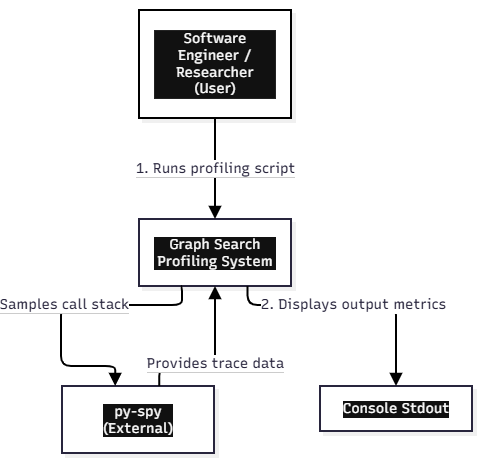

The diagram above was exported from draw.io. Its source (the exported page's mxGraphModel, read from the mxfile embedded in the PNG):
<mxGraphModel dx="1880" dy="562" grid="1" gridSize="10" guides="1" tooltips="1" connect="1" arrows="1" fold="1" page="1" pageScale="1" pageWidth="850" pageHeight="1100" background="light-dark(#FFFFFF,#121212)" math="0" shadow="0">
  <root>
    <mxCell id="0" />
    <mxCell id="1" parent="0" />
    <UserObject label="" mermaidData="{&#10;  &quot;data&quot;: &quot;graph TD\n    User[\&quot;Software Engineer / Researcher&lt;br&gt;(User)\&quot;]\n    System[\&quot;Graph Search Profiling System\&quot;]\n    Console[\&quot;Console Stdout\&quot;]\n    PySpy[\&quot;py-spy&lt;br&gt;(External)\&quot;]\n\n    User --&gt;|1. Runs profiling script| System\n    System --&gt;|Samples call stack| PySpy\n    PySpy --&gt;|Provides trace data| System\n    System --&gt;|2. Displays output metrics| Console&quot;,&#10;  &quot;config&quot;: null,&#10;  &quot;version&quot;: &quot;12&quot;&#10;}" id="ldfJPxp1bfcVDooMG6xC-24">
      <mxCell connectable="0" parent="1" style="group;transparentBounds=1;editIcon=1;lockedGroup=0;groupPadding=10;labelBackgroundColor=#FFFFFF;" vertex="1">
        <mxGeometry as="geometry" />
      </mxCell>
    </UserObject>
    <UserObject label="Software Engineer / Researcher&#10;(User)" mermaidId="n:User" mermaidBaseStyle="html=1;whiteSpace=wrap;strokeWidth=2;fillColor=#ffffff;strokeColor=#28253D;fontColor=#28253D;fontFamily=Recursive;fontSize=14;shadow=1;shadowColor=#000000;shadowOffsetX=4;shadowOffsetY=4;shadowBlur=0;shadowOpacity=6;" mermaidBaseValue="Software Engineer / Researcher&#10;(User)" id="ldfJPxp1bfcVDooMG6xC-25">
      <mxCell parent="ldfJPxp1bfcVDooMG6xC-24" style="html=1;whiteSpace=wrap;strokeWidth=2;fontFamily=Recursive;fontSize=14;shadow=1;shadowColor=#000000;shadowOffsetX=4;shadowOffsetY=4;shadowBlur=0;shadowOpacity=6;labelWidth=120;fontSource=https%3A%2F%2Ffonts.googleapis.com%2Fcss%3Ffamily%3DRecursive;labelBackgroundColor=#111111;labelBorderColor=#232323;fontColor=#FFFFFF;" vertex="1">
        <mxGeometry height="108" width="152" x="108" y="40" as="geometry" />
      </mxCell>
    </UserObject>
    <UserObject label="Graph Search Profiling System" mermaidId="n:System" mermaidBaseStyle="html=1;whiteSpace=wrap;strokeWidth=2;fillColor=#ffffff;strokeColor=#28253D;fontColor=#28253D;fontFamily=Recursive;fontSize=14;shadow=1;shadowColor=#000000;shadowOffsetX=4;shadowOffsetY=4;shadowBlur=0;shadowOpacity=6;" mermaidBaseValue="Graph Search Profiling System" id="ldfJPxp1bfcVDooMG6xC-26">
      <mxCell parent="ldfJPxp1bfcVDooMG6xC-24" style="html=1;whiteSpace=wrap;strokeWidth=2;fillColor=#ffffff;strokeColor=#28253D;fontColor=#FFFFFF;fontFamily=Recursive;fontSize=14;shadow=1;shadowColor=#000000;shadowOffsetX=4;shadowOffsetY=4;shadowBlur=0;shadowOpacity=6;labelWidth=120;fontSource=https%3A%2F%2Ffonts.googleapis.com%2Fcss%3Ffamily%3DRecursive;labelBackgroundColor=#111111;" vertex="1">
        <mxGeometry height="67" width="152" x="108" y="249" as="geometry" />
      </mxCell>
    </UserObject>
    <UserObject label="Console Stdout" mermaidId="n:Console" mermaidBaseStyle="html=1;whiteSpace=wrap;strokeWidth=2;fillColor=#ffffff;strokeColor=#28253D;fontColor=#28253D;fontFamily=Recursive;fontSize=14;shadow=1;shadowColor=#000000;shadowOffsetX=4;shadowOffsetY=4;shadowBlur=0;shadowOpacity=6;" mermaidBaseValue="Console Stdout" id="ldfJPxp1bfcVDooMG6xC-27">
      <mxCell parent="ldfJPxp1bfcVDooMG6xC-24" style="html=1;whiteSpace=wrap;strokeWidth=2;fillColor=#ffffff;strokeColor=#28253D;fontColor=#FFFFFF;fontFamily=Recursive;fontSize=14;shadow=1;shadowColor=#000000;shadowOffsetX=4;shadowOffsetY=4;shadowBlur=0;shadowOpacity=6;fontSource=https%3A%2F%2Ffonts.googleapis.com%2Fcss%3Ffamily%3DRecursive;labelBackgroundColor=#111111;" vertex="1">
        <mxGeometry height="45" width="152" x="289" y="416" as="geometry" />
      </mxCell>
    </UserObject>
    <UserObject label="py-spy&#10;(External)" mermaidId="n:PySpy" mermaidBaseStyle="html=1;whiteSpace=wrap;strokeWidth=2;fillColor=#ffffff;strokeColor=#28253D;fontColor=#28253D;fontFamily=Recursive;fontSize=14;shadow=1;shadowColor=#000000;shadowOffsetX=4;shadowOffsetY=4;shadowBlur=0;shadowOpacity=6;" mermaidBaseValue="py-spy&#10;(External)" id="ldfJPxp1bfcVDooMG6xC-28">
      <mxCell parent="ldfJPxp1bfcVDooMG6xC-24" style="html=1;whiteSpace=wrap;strokeWidth=2;fillColor=#ffffff;strokeColor=#28253D;fontColor=#FFFFFF;fontFamily=Recursive;fontSize=14;shadow=1;shadowColor=#000000;shadowOffsetX=4;shadowOffsetY=4;shadowBlur=0;shadowOpacity=6;fontSource=https%3A%2F%2Ffonts.googleapis.com%2Fcss%3Ffamily%3DRecursive;labelBackgroundColor=#111111;" vertex="1">
        <mxGeometry height="67" width="152" x="31" y="416" as="geometry" />
      </mxCell>
    </UserObject>
    <UserObject label="&lt;span style=&quot;background-color: light-dark(rgb(255, 255, 255), rgb(62, 62, 62));&quot;&gt;1. Runs profiling script&lt;/span&gt;" mermaidId="e:User-&gt;System#0" mermaidBaseStyle="edgeStyle=orthogonalEdgeStyle;rounded=1;curved=0;startArrow=none;endArrow=block;endSize=8;jumpStyle=arc;jumpSize=12;strokeColor=#000000;html=1;fontSize=16;labelBackgroundColor=#cccccc;fontFamily=Recursive;fontColor=#28253D;exitX=0.5;exitY=1;entryX=0.5;entryY=0;strokeWidth=2;targetPerimeterSpacing=4;" mermaidBaseValue="1. Runs profiling script" id="ldfJPxp1bfcVDooMG6xC-29">
      <mxCell edge="1" parent="ldfJPxp1bfcVDooMG6xC-24" source="ldfJPxp1bfcVDooMG6xC-25" style="edgeStyle=orthogonalEdgeStyle;rounded=1;curved=0;startArrow=none;endArrow=block;endSize=8;jumpStyle=arc;jumpSize=12;strokeColor=#000000;html=1;fontSize=14;labelBackgroundColor=#cccccc;fontFamily=Recursive;fontColor=#28253D;exitX=0.5;exitY=1;entryX=0.5;entryY=0;strokeWidth=2;targetPerimeterSpacing=4;fontSource=https%3A%2F%2Ffonts.googleapis.com%2Fcss%3Ffamily%3DRecursive;" target="ldfJPxp1bfcVDooMG6xC-26">
        <mxGeometry relative="1" as="geometry">
          <Array as="points" />
        </mxGeometry>
      </mxCell>
    </UserObject>
    <UserObject label="&lt;span style=&quot;background-color: light-dark(rgb(255, 255, 255), rgb(62, 62, 62));&quot;&gt;Samples call stack&lt;/span&gt;" mermaidId="e:System-&gt;PySpy#0" mermaidBaseStyle="edgeStyle=orthogonalEdgeStyle;rounded=1;curved=0;startArrow=none;endArrow=block;endSize=8;jumpStyle=arc;jumpSize=12;strokeColor=#000000;html=1;fontSize=16;labelBackgroundColor=#cccccc;fontFamily=Recursive;fontColor=#28253D;exitX=0.28;exitY=0.99;entryX=0.35;entryY=0;strokeWidth=2;targetPerimeterSpacing=4;" mermaidBaseValue="Samples call stack" id="ldfJPxp1bfcVDooMG6xC-30">
      <mxCell edge="1" parent="ldfJPxp1bfcVDooMG6xC-24" source="ldfJPxp1bfcVDooMG6xC-26" style="edgeStyle=orthogonalEdgeStyle;rounded=1;curved=0;startArrow=none;endArrow=block;endSize=8;jumpStyle=arc;jumpSize=12;strokeColor=#000000;html=1;fontSize=14;labelBackgroundColor=#cccccc;fontFamily=Recursive;fontColor=#28253D;exitX=0.28;exitY=0.99;entryX=0.35;entryY=0;strokeWidth=2;targetPerimeterSpacing=4;fontSource=https%3A%2F%2Ffonts.googleapis.com%2Fcss%3Ffamily%3DRecursive;" target="ldfJPxp1bfcVDooMG6xC-28">
        <mxGeometry relative="1" as="geometry">
          <Array as="points">
            <mxPoint x="151" y="335" />
            <mxPoint x="30" y="335" />
            <mxPoint x="30" y="396" />
            <mxPoint x="85" y="396" />
          </Array>
        </mxGeometry>
      </mxCell>
    </UserObject>
    <UserObject label="&lt;span style=&quot;background-color: light-dark(rgb(255, 255, 255), rgb(62, 62, 62));&quot;&gt;Provides trace data&lt;/span&gt;" mermaidId="e:PySpy-&gt;System#0" mermaidBaseStyle="edgeStyle=orthogonalEdgeStyle;rounded=1;curved=0;startArrow=none;endArrow=block;endSize=8;jumpStyle=arc;jumpSize=12;strokeColor=#000000;html=1;fontSize=16;labelBackgroundColor=#cccccc;fontFamily=Recursive;fontColor=#28253D;exitX=0.64;exitY=0;entryX=0.5;entryY=0.99;strokeWidth=2;targetPerimeterSpacing=4;" mermaidBaseValue="Provides trace data" id="ldfJPxp1bfcVDooMG6xC-31">
      <mxCell edge="1" parent="ldfJPxp1bfcVDooMG6xC-24" source="ldfJPxp1bfcVDooMG6xC-28" style="edgeStyle=orthogonalEdgeStyle;rounded=1;curved=0;startArrow=none;endArrow=block;endSize=8;jumpStyle=arc;jumpSize=12;strokeColor=#000000;html=1;fontSize=14;labelBackgroundColor=#cccccc;fontFamily=Recursive;fontColor=#28253D;exitX=0.64;exitY=0;entryX=0.5;entryY=0.99;strokeWidth=2;targetPerimeterSpacing=4;fontSource=https%3A%2F%2Ffonts.googleapis.com%2Fcss%3Ffamily%3DRecursive;" target="ldfJPxp1bfcVDooMG6xC-26">
        <mxGeometry relative="1" as="geometry">
          <Array as="points">
            <mxPoint x="129" y="396" />
            <mxPoint x="184" y="396" />
          </Array>
        </mxGeometry>
      </mxCell>
    </UserObject>
    <UserObject label="2. Displays output metrics" mermaidId="e:System-&gt;Console#0" mermaidBaseStyle="edgeStyle=orthogonalEdgeStyle;rounded=1;curved=0;startArrow=none;endArrow=block;endSize=8;jumpStyle=arc;jumpSize=12;strokeColor=#000000;html=1;fontSize=16;labelBackgroundColor=#cccccc;fontFamily=Recursive;fontColor=#28253D;exitX=0.71;exitY=0.99;entryX=0.5;entryY=0.01;strokeWidth=2;targetPerimeterSpacing=4;" mermaidBaseValue="2. Displays output metrics" id="ldfJPxp1bfcVDooMG6xC-32">
      <mxCell edge="1" parent="ldfJPxp1bfcVDooMG6xC-24" source="ldfJPxp1bfcVDooMG6xC-26" style="edgeStyle=orthogonalEdgeStyle;rounded=1;curved=0;startArrow=none;endArrow=block;endSize=8;jumpStyle=arc;jumpSize=12;strokeColor=#000000;html=1;fontSize=14;labelBackgroundColor=#FFFFFF;fontFamily=Recursive;fontColor=#28253D;exitX=0.71;exitY=0.99;entryX=0.5;entryY=0.01;strokeWidth=2;targetPerimeterSpacing=4;fontSource=https%3A%2F%2Ffonts.googleapis.com%2Fcss%3Ffamily%3DRecursive;" target="ldfJPxp1bfcVDooMG6xC-27">
        <mxGeometry relative="1" as="geometry">
          <Array as="points">
            <mxPoint x="217" y="335" />
            <mxPoint x="365" y="335" />
          </Array>
        </mxGeometry>
      </mxCell>
    </UserObject>
  </root>
</mxGraphModel>